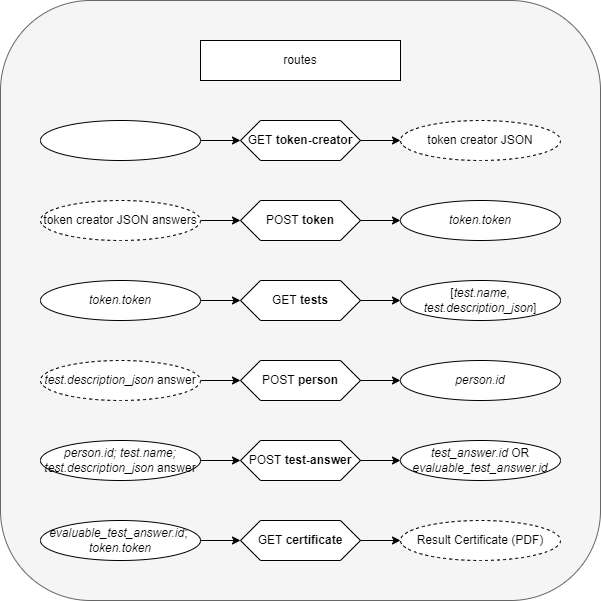

The diagram above was exported from draw.io. Its source (the exported page's mxGraphModel, read from the mxfile embedded in the PNG):
<mxGraphModel dx="868" dy="593" grid="1" gridSize="10" guides="1" tooltips="1" connect="1" arrows="1" fold="1" page="1" pageScale="1" pageWidth="680" pageHeight="680" math="0" shadow="0">
  <root>
    <mxCell id="0" />
    <mxCell id="1" parent="0" />
    <mxCell id="oj5NRY1XoX79s0Fou7Ji-27" value="" style="rounded=1;whiteSpace=wrap;html=1;fillColor=#f5f5f5;fontColor=#333333;strokeColor=#666666;" parent="1" vertex="1">
      <mxGeometry x="40" y="40" width="600" height="600" as="geometry" />
    </mxCell>
    <mxCell id="IgNV7w0jJglLEigM19IN-1" value="GET &lt;b&gt;token-creator&lt;/b&gt;" style="shape=hexagon;perimeter=hexagonPerimeter2;whiteSpace=wrap;html=1;fixedSize=1;size=20;" parent="1" vertex="1">
      <mxGeometry x="280" y="160" width="120" height="40" as="geometry" />
    </mxCell>
    <mxCell id="IgNV7w0jJglLEigM19IN-2" value="" style="edgeStyle=orthogonalEdgeStyle;rounded=0;orthogonalLoop=1;jettySize=auto;html=1;" parent="1" source="IgNV7w0jJglLEigM19IN-3" target="IgNV7w0jJglLEigM19IN-1" edge="1">
      <mxGeometry relative="1" as="geometry" />
    </mxCell>
    <mxCell id="IgNV7w0jJglLEigM19IN-3" value="" style="ellipse;whiteSpace=wrap;html=1;" parent="1" vertex="1">
      <mxGeometry x="80" y="160" width="160" height="40" as="geometry" />
    </mxCell>
    <mxCell id="IgNV7w0jJglLEigM19IN-4" value="token creator JSON" style="ellipse;whiteSpace=wrap;html=1;align=center;dashed=1;" parent="1" vertex="1">
      <mxGeometry x="440" y="160" width="160" height="40" as="geometry" />
    </mxCell>
    <mxCell id="IgNV7w0jJglLEigM19IN-5" value="" style="edgeStyle=orthogonalEdgeStyle;rounded=0;orthogonalLoop=1;jettySize=auto;html=1;entryX=0;entryY=0.5;entryDx=0;entryDy=0;" parent="1" source="IgNV7w0jJglLEigM19IN-1" target="IgNV7w0jJglLEigM19IN-4" edge="1">
      <mxGeometry relative="1" as="geometry">
        <mxPoint x="340" y="80" as="targetPoint" />
      </mxGeometry>
    </mxCell>
    <mxCell id="jj0q9bABq6jWuBtmcx6D-1" value="POST &lt;b&gt;token&lt;/b&gt;" style="shape=hexagon;perimeter=hexagonPerimeter2;whiteSpace=wrap;html=1;fixedSize=1;size=20;" parent="1" vertex="1">
      <mxGeometry x="280" y="240.00000000000023" width="120" height="40" as="geometry" />
    </mxCell>
    <mxCell id="jj0q9bABq6jWuBtmcx6D-5" value="" style="edgeStyle=orthogonalEdgeStyle;rounded=0;orthogonalLoop=1;jettySize=auto;html=1;" parent="1" source="jj0q9bABq6jWuBtmcx6D-2" target="jj0q9bABq6jWuBtmcx6D-1" edge="1">
      <mxGeometry relative="1" as="geometry" />
    </mxCell>
    <mxCell id="jj0q9bABq6jWuBtmcx6D-2" value="token creator JSON answers" style="ellipse;whiteSpace=wrap;html=1;dashed=1;" parent="1" vertex="1">
      <mxGeometry x="80" y="240" width="160" height="40" as="geometry" />
    </mxCell>
    <mxCell id="jj0q9bABq6jWuBtmcx6D-3" value="&lt;i&gt;token.token&lt;/i&gt;" style="ellipse;whiteSpace=wrap;html=1;" parent="1" vertex="1">
      <mxGeometry x="440" y="240" width="160" height="40" as="geometry" />
    </mxCell>
    <mxCell id="jj0q9bABq6jWuBtmcx6D-4" value="" style="edgeStyle=orthogonalEdgeStyle;rounded=0;orthogonalLoop=1;jettySize=auto;html=1;" parent="1" source="jj0q9bABq6jWuBtmcx6D-1" target="jj0q9bABq6jWuBtmcx6D-3" edge="1">
      <mxGeometry relative="1" as="geometry" />
    </mxCell>
    <mxCell id="oj5NRY1XoX79s0Fou7Ji-2" value="GET &lt;b&gt;tests&lt;/b&gt;" style="shape=hexagon;perimeter=hexagonPerimeter2;whiteSpace=wrap;html=1;fixedSize=1;size=20;" parent="1" vertex="1">
      <mxGeometry x="280" y="320" width="120" height="40" as="geometry" />
    </mxCell>
    <mxCell id="oj5NRY1XoX79s0Fou7Ji-3" value="POST &lt;b&gt;test-answer&lt;/b&gt;" style="shape=hexagon;perimeter=hexagonPerimeter2;whiteSpace=wrap;html=1;fixedSize=1;size=20;" parent="1" vertex="1">
      <mxGeometry x="280" y="480" width="120" height="40" as="geometry" />
    </mxCell>
    <mxCell id="oj5NRY1XoX79s0Fou7Ji-11" value="" style="edgeStyle=orthogonalEdgeStyle;rounded=0;orthogonalLoop=1;jettySize=auto;html=1;" parent="1" source="oj5NRY1XoX79s0Fou7Ji-7" target="oj5NRY1XoX79s0Fou7Ji-2" edge="1">
      <mxGeometry relative="1" as="geometry" />
    </mxCell>
    <mxCell id="oj5NRY1XoX79s0Fou7Ji-7" value="&lt;i&gt;token.token&lt;/i&gt;" style="ellipse;whiteSpace=wrap;html=1;" parent="1" vertex="1">
      <mxGeometry x="80" y="320" width="160" height="40" as="geometry" />
    </mxCell>
    <mxCell id="oj5NRY1XoX79s0Fou7Ji-12" value="&lt;div style=&quot;font-size: 10px&quot;&gt;&lt;span style=&quot;font-size: 12px&quot;&gt;[&lt;i&gt;test.name&lt;/i&gt;, &lt;i&gt;test.description_json&lt;/i&gt;]&lt;/span&gt;&lt;/div&gt;" style="ellipse;whiteSpace=wrap;html=1;fontSize=10;" parent="1" vertex="1">
      <mxGeometry x="440" y="320" width="160" height="40" as="geometry" />
    </mxCell>
    <mxCell id="oj5NRY1XoX79s0Fou7Ji-13" value="" style="edgeStyle=orthogonalEdgeStyle;rounded=0;orthogonalLoop=1;jettySize=auto;html=1;" parent="1" source="oj5NRY1XoX79s0Fou7Ji-2" target="oj5NRY1XoX79s0Fou7Ji-12" edge="1">
      <mxGeometry relative="1" as="geometry" />
    </mxCell>
    <mxCell id="oj5NRY1XoX79s0Fou7Ji-15" value="" style="edgeStyle=orthogonalEdgeStyle;rounded=0;orthogonalLoop=1;jettySize=auto;html=1;" parent="1" source="oj5NRY1XoX79s0Fou7Ji-14" target="oj5NRY1XoX79s0Fou7Ji-3" edge="1">
      <mxGeometry relative="1" as="geometry" />
    </mxCell>
    <mxCell id="oj5NRY1XoX79s0Fou7Ji-14" value="&lt;i&gt;person.id;&lt;/i&gt;&amp;nbsp;&lt;i&gt;test.name;&lt;/i&gt;&lt;br&gt;&lt;i&gt;test.description_json&lt;/i&gt; answer" style="ellipse;whiteSpace=wrap;html=1;" parent="1" vertex="1">
      <mxGeometry x="80" y="480" width="160" height="40" as="geometry" />
    </mxCell>
    <mxCell id="oj5NRY1XoX79s0Fou7Ji-16" value="GET &lt;b&gt;certificate&lt;/b&gt;" style="shape=hexagon;perimeter=hexagonPerimeter2;whiteSpace=wrap;html=1;fixedSize=1;size=20;" parent="1" vertex="1">
      <mxGeometry x="280" y="560" width="120" height="40" as="geometry" />
    </mxCell>
    <mxCell id="oj5NRY1XoX79s0Fou7Ji-19" value="&lt;i&gt;test_answer.id&lt;/i&gt; OR &lt;i&gt;evaluable_test_answer.id&lt;/i&gt;" style="ellipse;whiteSpace=wrap;html=1;" parent="1" vertex="1">
      <mxGeometry x="440" y="480" width="160" height="40" as="geometry" />
    </mxCell>
    <mxCell id="oj5NRY1XoX79s0Fou7Ji-20" value="" style="edgeStyle=orthogonalEdgeStyle;rounded=0;orthogonalLoop=1;jettySize=auto;html=1;" parent="1" source="oj5NRY1XoX79s0Fou7Ji-3" target="oj5NRY1XoX79s0Fou7Ji-19" edge="1">
      <mxGeometry relative="1" as="geometry" />
    </mxCell>
    <mxCell id="oj5NRY1XoX79s0Fou7Ji-22" value="" style="edgeStyle=orthogonalEdgeStyle;rounded=0;orthogonalLoop=1;jettySize=auto;html=1;" parent="1" source="oj5NRY1XoX79s0Fou7Ji-21" target="oj5NRY1XoX79s0Fou7Ji-16" edge="1">
      <mxGeometry relative="1" as="geometry" />
    </mxCell>
    <mxCell id="oj5NRY1XoX79s0Fou7Ji-21" value="&lt;i&gt;evaluable_test_answer.id&lt;/i&gt;; &lt;br&gt;&lt;i&gt;token.token&lt;/i&gt;" style="ellipse;whiteSpace=wrap;html=1;" parent="1" vertex="1">
      <mxGeometry x="80" y="560" width="160" height="40" as="geometry" />
    </mxCell>
    <mxCell id="oj5NRY1XoX79s0Fou7Ji-25" value="Result Certificate (PDF)" style="ellipse;whiteSpace=wrap;html=1;align=center;dashed=1;" parent="1" vertex="1">
      <mxGeometry x="440" y="560" width="160" height="40" as="geometry" />
    </mxCell>
    <mxCell id="oj5NRY1XoX79s0Fou7Ji-18" value="" style="edgeStyle=orthogonalEdgeStyle;rounded=0;orthogonalLoop=1;jettySize=auto;html=1;entryX=0;entryY=0.5;entryDx=0;entryDy=0;" parent="1" source="oj5NRY1XoX79s0Fou7Ji-16" target="oj5NRY1XoX79s0Fou7Ji-25" edge="1">
      <mxGeometry relative="1" as="geometry">
        <mxPoint x="420" y="560" as="targetPoint" />
      </mxGeometry>
    </mxCell>
    <mxCell id="oj5NRY1XoX79s0Fou7Ji-28" value="routes" style="rounded=0;whiteSpace=wrap;html=1;" parent="1" vertex="1">
      <mxGeometry x="240" y="80" width="200" height="40" as="geometry" />
    </mxCell>
    <mxCell id="G9M5xSA3jt8RefxOkdF5-1" value="POST &lt;b&gt;person&lt;/b&gt;" style="shape=hexagon;perimeter=hexagonPerimeter2;whiteSpace=wrap;html=1;fixedSize=1;size=20;" parent="1" vertex="1">
      <mxGeometry x="280" y="400.0000000000002" width="120" height="40" as="geometry" />
    </mxCell>
    <mxCell id="G9M5xSA3jt8RefxOkdF5-2" value="" style="edgeStyle=orthogonalEdgeStyle;rounded=0;orthogonalLoop=1;jettySize=auto;html=1;" parent="1" source="G9M5xSA3jt8RefxOkdF5-3" target="G9M5xSA3jt8RefxOkdF5-1" edge="1">
      <mxGeometry relative="1" as="geometry" />
    </mxCell>
    <mxCell id="G9M5xSA3jt8RefxOkdF5-3" value="&lt;i&gt;test.description_json&lt;/i&gt; answer" style="ellipse;whiteSpace=wrap;html=1;dashed=1;" parent="1" vertex="1">
      <mxGeometry x="80" y="400" width="160" height="40" as="geometry" />
    </mxCell>
    <mxCell id="G9M5xSA3jt8RefxOkdF5-4" value="&lt;i&gt;person.id&lt;/i&gt;" style="ellipse;whiteSpace=wrap;html=1;" parent="1" vertex="1">
      <mxGeometry x="440" y="400" width="160" height="40" as="geometry" />
    </mxCell>
    <mxCell id="G9M5xSA3jt8RefxOkdF5-5" value="" style="edgeStyle=orthogonalEdgeStyle;rounded=0;orthogonalLoop=1;jettySize=auto;html=1;" parent="1" source="G9M5xSA3jt8RefxOkdF5-1" target="G9M5xSA3jt8RefxOkdF5-4" edge="1">
      <mxGeometry relative="1" as="geometry" />
    </mxCell>
  </root>
</mxGraphModel>